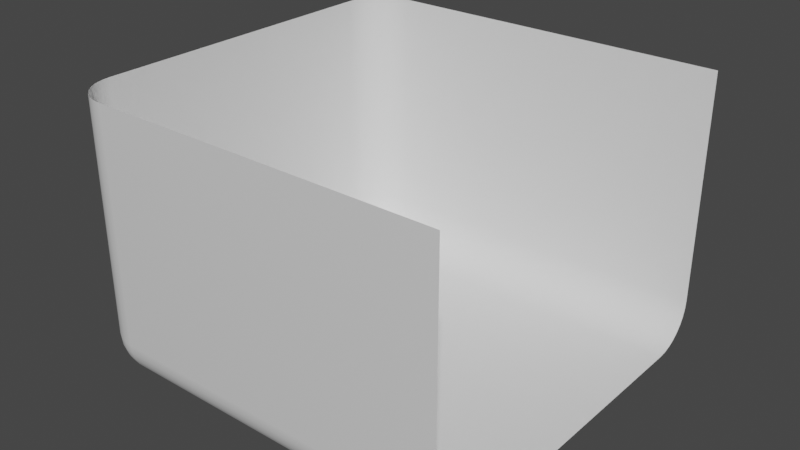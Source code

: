# Source: lobby_background.blend  (saved by Blender 3.6.11; exported with 4.5.12 LTS)
import bpy
from mathutils import Matrix  # noqa: F401  (used for matrix-valued properties, if any)

bpy.ops.wm.read_factory_settings(use_empty=True)
scene = bpy.context.scene
scene.name = 'Scene'

# ---- collections
col_collection = bpy.data.collections.new('Collection'); scene.collection.children.link(col_collection)

# ---- materials (node trees are filled in below, after node groups)
mat_side1 = bpy.data.materials.new('side1')
mat_side1.use_transparent_shadow = False
mat_side2 = bpy.data.materials.new('side2')
mat_side2.use_transparent_shadow = False

# ---- material node trees
mat_side1.use_nodes = True; mat_side1.node_tree.nodes.clear()
_N = mat_side1.node_tree.nodes; _L = mat_side1.node_tree.links
n0 = _N.new('ShaderNodeBsdfPrincipled'); n0.name = 'Principled BSDF'; n0.location = (10, 300)
n0.distribution = 'GGX'
n0.subsurface_method = 'RANDOM_WALK_SKIN'
n0.inputs[3].default_value = 1.45
n0.inputs[27].default_value = (0.0, 0.0, 0.0, 1.0)
n0.inputs[28].default_value = 1.0
n1 = _N.new('ShaderNodeOutputMaterial'); n1.name = 'Material Output'; n1.location = (300, 300)
_L.new(n0.outputs[0], n1.inputs[0])
n1.is_active_output = True
mat_side2.use_nodes = True; mat_side2.node_tree.nodes.clear()
_N = mat_side2.node_tree.nodes; _L = mat_side2.node_tree.links
n0 = _N.new('ShaderNodeBsdfPrincipled'); n0.name = 'Principled BSDF'; n0.location = (10, 300)
n0.distribution = 'GGX'
n0.subsurface_method = 'RANDOM_WALK_SKIN'
n0.inputs[3].default_value = 1.45
n0.inputs[27].default_value = (0.0, 0.0, 0.0, 1.0)
n0.inputs[28].default_value = 1.0
n1 = _N.new('ShaderNodeOutputMaterial'); n1.name = 'Material Output'; n1.location = (300, 300)
_L.new(n0.outputs[0], n1.inputs[0])
n1.is_active_output = True

# ---- world
world_world = bpy.data.worlds.new('World'); scene.world = world_world
world_world.use_nodes = True; world_world.node_tree.nodes.clear()
_N = world_world.node_tree.nodes; _L = world_world.node_tree.links
n0 = _N.new('ShaderNodeOutputWorld'); n0.name = 'World Output'; n0.location = (300, 300)
n1 = _N.new('ShaderNodeBackground'); n1.name = 'Background'; n1.location = (10, 300)
n1.inputs[0].default_value = (0.05088, 0.05088, 0.05088, 1.0)
_L.new(n1.outputs[0], n0.inputs[0])
n0.is_active_output = True
world_world.color = (0.05088, 0.05088, 0.05088)
world_world.use_sun_shadow = False
world_world.sun_shadow_jitter_overblur = 0.0

# ---- meshes
me_plane = bpy.data.meshes.new('Plane')
me_plane.from_pydata([(23.17, -23.17, 32.57), (23.17, 23.17, 32.57), (-23.17, -18.08, 5.087), (-18.08, -23.17, 5.087), (-18.08, -18.08, 0.0), (-23.07, -19.07, 5.087), (-22.78, -20.03, 5.087), (-22.31, -20.91, 5.087), (-21.68, -21.68, 5.087), (-23.07, -18.08, 4.095), (-22.95, -19.11, 4.064), (-22.64, -20.08, 4.063), (-22.18, -20.91, 4.071), (-21.61, -21.6, 4.077), (-22.78, -18.08, 3.14), (-22.64, -19.11, 3.092), (-22.33, -20.05, 3.118), (-21.92, -20.82, 3.177), (-21.42, -21.42, 3.211), (-22.31, -18.08, 2.261), (-22.18, -19.1, 2.252), (-21.92, -19.99, 2.349), (-21.6, -20.68, 2.488), (-21.2, -21.2, 2.562), (-21.02, -21.02, 2.15), (-18.08, -23.07, 4.095), (-18.08, -22.78, 3.14), (-18.08, -22.31, 2.261), (-18.08, -21.68, 1.49), (-19.07, -23.07, 5.087), (-19.1, -22.95, 4.051), (-19.1, -22.64, 3.089), (-19.09, -22.18, 2.257), (-19.09, -21.61, 1.564), (-20.03, -22.78, 5.087), (-20.07, -22.64, 4.051), (-20.05, -22.33, 3.113), (-19.99, -21.92, 2.35), (-19.95, -21.42, 1.744), (-20.91, -22.31, 5.087), (-20.91, -22.18, 4.065), (-20.82, -21.92, 3.174), (-20.68, -21.6, 2.488), (-20.6, -21.2, 1.964), (-19.07, -18.08, 0.09774), (-20.03, -18.08, 0.3872), (-20.91, -18.08, 0.8573), (-21.68, -18.08, 1.49), (-18.08, -19.07, 0.09774), (-19.11, -19.1, 0.2127), (-20.08, -19.1, 0.5222), (-20.91, -19.09, 0.9834), (-21.6, -19.09, 1.559), (-18.08, -20.03, 0.3872), (-19.11, -20.07, 0.5235), (-20.05, -20.05, 0.8323), (-20.82, -19.99, 1.248), (-21.42, -19.95, 1.743), (-18.08, -20.91, 0.8573), (-19.1, -20.91, 0.9883), (-19.99, -20.82, 1.249), (-20.68, -20.68, 1.57), (-21.2, -20.6, 1.964), (23.17, -18.08, 0.0), (23.17, -23.17, 5.087), (23.17, -19.07, 0.09774), (23.17, -20.03, 0.3872), (23.17, -20.91, 0.8573), (23.17, -21.68, 1.49), (23.17, -22.31, 2.261), (23.17, -22.78, 3.14), (23.17, -23.07, 4.095), (-23.17, 18.08, 5.087), (-18.08, 18.08, 0.0), (-18.08, 23.17, 5.087), (-23.07, 18.08, 4.095), (-22.78, 18.08, 3.14), (-22.31, 18.08, 2.261), (-21.68, 18.08, 1.49), (-23.07, 19.07, 5.087), (-22.95, 19.1, 4.051), (-22.64, 19.1, 3.089), (-22.18, 19.09, 2.257), (-21.61, 19.09, 1.564), (-22.78, 20.03, 5.087), (-22.64, 20.07, 4.051), (-22.33, 20.05, 3.113), (-21.92, 19.99, 2.35), (-21.42, 19.95, 1.744), (-22.31, 20.91, 5.087), (-22.18, 20.91, 4.065), (-21.92, 20.82, 3.174), (-21.6, 20.68, 2.488), (-21.2, 20.6, 1.964), (-21.02, 21.02, 2.15), (-18.08, 19.07, 0.09774), (-18.08, 20.03, 0.3872), (-18.08, 20.91, 0.8573), (-18.08, 21.68, 1.49), (-19.07, 18.08, 0.09774), (-19.1, 19.11, 0.2127), (-19.1, 20.08, 0.5222), (-19.09, 20.91, 0.9834), (-19.09, 21.6, 1.559), (-20.03, 18.08, 0.3872), (-20.07, 19.11, 0.5235), (-20.05, 20.05, 0.8323), (-19.99, 20.82, 1.248), (-19.95, 21.42, 1.743), (-20.91, 18.08, 0.8573), (-20.91, 19.1, 0.9883), (-20.82, 19.99, 1.249), (-20.68, 20.68, 1.57), (-20.6, 21.2, 1.964), (-19.07, 23.07, 5.087), (-20.03, 22.78, 5.087), (-20.91, 22.31, 5.087), (-21.68, 21.68, 5.087), (-18.08, 23.07, 4.095), (-19.11, 22.95, 4.064), (-20.08, 22.64, 4.063), (-20.91, 22.18, 4.071), (-21.6, 21.61, 4.077), (-18.08, 22.78, 3.14), (-19.11, 22.64, 3.092), (-20.05, 22.33, 3.118), (-20.82, 21.92, 3.177), (-21.42, 21.42, 3.211), (-18.08, 22.31, 2.261), (-19.1, 22.18, 2.252), (-19.99, 21.92, 2.349), (-20.68, 21.6, 2.488), (-21.2, 21.2, 2.562), (23.17, 23.17, 5.087), (23.17, 18.08, 0.0), (23.17, 23.07, 4.095), (23.17, 22.78, 3.14), (23.17, 22.31, 2.261), (23.17, 21.68, 1.49), (23.17, 20.91, 0.8573), (23.17, 20.03, 0.3872), (23.17, 19.07, 0.09774), (-18.08, -23.17, 32.57), (-23.17, -18.08, 32.57), (-19.07, -23.07, 32.57), (-20.03, -22.78, 32.57), (-20.91, -22.31, 32.57), (-21.68, -21.68, 32.57), (-22.31, -20.91, 32.57), (-22.78, -20.03, 32.57), (-23.07, -19.07, 32.57), (-23.17, 18.08, 32.57), (-18.08, 23.17, 32.57), (-23.07, 19.07, 32.57), (-22.78, 20.03, 32.57), (-22.31, 20.91, 32.57), (-21.68, 21.68, 32.57), (-20.91, 22.31, 32.57), (-20.03, 22.78, 32.57), (-19.07, 23.07, 32.57), (-23.17, 0.0, 5.087), (-23.07, 0.0, 4.095), (-22.78, 0.0, 3.14), (-22.31, 0.0, 2.261), (-21.68, 0.0, 1.49), (-20.91, 0.0, 0.8573), (-20.03, 0.0, 0.3872), (-19.07, 0.0, 0.09774), (-18.08, 0.0, 0.0), (-23.17, 0.0, 32.57), (23.17, 0.0, 0.0)], [], [(64, 3, 142, 0), (74, 133, 1, 152), (168, 170, 134, 73), (2, 5, 10, 9), (5, 6, 11, 10), (6, 7, 12, 11), (7, 8, 13, 12), (9, 10, 15, 14), (10, 11, 16, 15), (11, 12, 17, 16), (12, 13, 18, 17), (14, 15, 20, 19), (15, 16, 21, 20), (16, 17, 22, 21), (17, 18, 23, 22), (19, 20, 52, 47), (20, 21, 57, 52), (21, 22, 62, 57), (22, 23, 24, 62), (3, 25, 30, 29), (25, 26, 31, 30), (26, 27, 32, 31), (27, 28, 33, 32), (29, 30, 35, 34), (30, 31, 36, 35), (31, 32, 37, 36), (32, 33, 38, 37), (34, 35, 40, 39), (35, 36, 41, 40), (36, 37, 42, 41), (37, 38, 43, 42), (39, 40, 13, 8), (40, 41, 18, 13), (41, 42, 23, 18), (42, 43, 24, 23), (4, 44, 49, 48), (44, 45, 50, 49), (45, 46, 51, 50), (46, 47, 52, 51), (48, 49, 54, 53), (49, 50, 55, 54), (50, 51, 56, 55), (51, 52, 57, 56), (53, 54, 59, 58), (54, 55, 60, 59), (55, 56, 61, 60), (56, 57, 62, 61), (58, 59, 33, 28), (59, 60, 38, 33), (60, 61, 43, 38), (61, 62, 24, 43), (72, 75, 80, 79), (75, 76, 81, 80), (76, 77, 82, 81), (77, 78, 83, 82), (79, 80, 85, 84), (80, 81, 86, 85), (81, 82, 87, 86), (82, 83, 88, 87), (84, 85, 90, 89), (85, 86, 91, 90), (86, 87, 92, 91), (87, 88, 93, 92), (89, 90, 122, 117), (90, 91, 127, 122), (91, 92, 132, 127), (92, 93, 94, 132), (73, 95, 100, 99), (95, 96, 101, 100), (96, 97, 102, 101), (97, 98, 103, 102), (99, 100, 105, 104), (100, 101, 106, 105), (101, 102, 107, 106), (102, 103, 108, 107), (104, 105, 110, 109), (105, 106, 111, 110), (106, 107, 112, 111), (107, 108, 113, 112), (109, 110, 83, 78), (110, 111, 88, 83), (111, 112, 93, 88), (112, 113, 94, 93), (74, 114, 119, 118), (114, 115, 120, 119), (115, 116, 121, 120), (116, 117, 122, 121), (118, 119, 124, 123), (119, 120, 125, 124), (120, 121, 126, 125), (121, 122, 127, 126), (123, 124, 129, 128), (124, 125, 130, 129), (125, 126, 131, 130), (126, 127, 132, 131), (128, 129, 103, 98), (129, 130, 108, 103), (130, 131, 113, 108), (131, 132, 94, 113), (160, 2, 9, 161), (161, 9, 14, 162), (162, 14, 19, 163), (163, 19, 47, 164), (164, 47, 46, 165), (165, 46, 45, 166), (166, 45, 44, 167), (167, 44, 4, 168), (3, 64, 71, 25), (25, 71, 70, 26), (26, 70, 69, 27), (27, 69, 68, 28), (28, 68, 67, 58), (58, 67, 66, 53), (53, 66, 65, 48), (48, 65, 63, 4), (133, 74, 118, 135), (135, 118, 123, 136), (136, 123, 128, 137), (137, 128, 98, 138), (138, 98, 97, 139), (139, 97, 96, 140), (140, 96, 95, 141), (141, 95, 73, 134), (151, 72, 79, 153), (153, 79, 84, 154), (154, 84, 89, 155), (155, 89, 117, 156), (156, 117, 116, 157), (157, 116, 115, 158), (158, 115, 114, 159), (159, 114, 74, 152), (2, 143, 150, 5), (5, 150, 149, 6), (6, 149, 148, 7), (7, 148, 147, 8), (8, 147, 146, 39), (39, 146, 145, 34), (34, 145, 144, 29), (29, 144, 142, 3), (160, 72, 151, 169), (2, 160, 169, 143), (99, 167, 168, 73), (104, 166, 167, 99), (109, 165, 166, 104), (78, 164, 165, 109), (77, 163, 164, 78), (76, 162, 163, 77), (75, 161, 162, 76), (72, 160, 161, 75), (4, 63, 170, 168)])
me_plane.polygons.foreach_set('use_smooth', [True] * 150)
me_plane.polygons.foreach_set('material_index', [0, 1, 1, 0, 0, 0, 0, 0, 0, 0, 0, 0, 0, 0, 0, 0, 0, 0, 0, 0, 0, 0, 0, 0, 0, 0, 0, 0, 0, 0, 0, 0, 0, 0, 0, 0, 0, 0, 0, 0, 0, 0, 0, 0, 0, 0, 0, 0, 0, 0, 0, 1, 1, 1, 1, 1, 1, 1, 1, 1, 1, 1, 1, 1, 1, 1, 1, 1, 1, 1, 1, 1, 1, 1, 1, 1, 1, 1, 1, 1, 1, 1, 1, 1, 1, 1, 1, 1, 1, 1, 1, 1, 1, 1, 1, 1, 1, 1, 1, 0, 0, 0, 0, 0, 0, 0, 0, 0, 0, 0, 0, 0, 0, 0, 0, 1, 1, 1, 1, 1, 1, 1, 1, 1, 1, 1, 1, 1, 1, 1, 1, 0, 0, 0, 0, 0, 0, 0, 0, 1, 0, 1, 1, 1, 1, 1, 1, 1, 1, 0])
_uv = me_plane.uv_layers.new(name='UVMap')
_uv.uv.foreach_set('vector', [1.0, 0.0, 0.1098, 0.0, 0.1098, 0.0, 1.0, 0.0, 0.1098, 1.0, 1.0, 1.0, 1.0, 1.0, 0.1098, 1.0, 0.1098, 0.5, 1.0, 0.5, 1.0, 0.8902, 0.1098, 0.8902, 0.0, 0.1098, 0.0, 0.08837, 0.0, 0.08744, 0.0, 0.1098, 0.0, 0.08837, 0.0, 0.06778, 0.0, 0.06668, 0.0, 0.08744, 0.0, 0.06778, 0.0, 0.0488, 0.0, 0.04872, 0.0, 0.06668, 0.0, 0.0488, 0.0, 0.0, 0.0, 0.0, 0.0, 0.04872, 0.0, 0.1098, 0.0, 0.08744, 0.0, 0.08744, 0.0, 0.1098, 0.0, 0.08744, 0.0, 0.06668, 0.0, 0.06719, 0.0, 0.08744, 0.0, 0.06668, 0.0, 0.04872, 0.0, 0.05073, 0.0, 0.06719, 0.0, 0.04872, 0.0, 0.0, 0.0, 0.0, 0.0, 0.05073, 0.0, 0.1098, 0.0, 0.08744, 0.0, 0.08774, 0.0, 0.1098, 0.0, 0.08744, 0.0, 0.06719, 0.0, 0.06852, 0.0, 0.08774, 0.0, 0.06719, 0.0, 0.05073, 0.0, 0.0537, 0.0, 0.06852, 0.0, 0.05073, 0.0, 0.0, 0.0, 0.0, 0.0, 0.0537, 0.0, 0.1098, 0.0, 0.08774, 0.0, 0.08799, 0.0, 0.1098, 0.0, 0.08774, 0.0, 0.06852, 0.0, 0.06931, 0.0, 0.08799, 0.0, 0.06852, 0.0, 0.0537, 0.0, 0.05529, 0.0, 0.06931, 0.0, 0.0537, 0.0, 0.0, 0.01547, 0.01547, 0.0, 0.05529, 0.1098, 0.0, 0.1098, 0.0, 0.08772, 0.0, 0.08837, 0.0, 0.1098, 0.0, 0.1098, 0.0, 0.08768, 0.0, 0.08772, 0.0, 0.1098, 0.0, 0.1098, 0.0, 0.08788, 0.0, 0.08768, 0.0, 0.1098, 0.0, 0.1098, 0.0, 0.08799, 0.0, 0.08788, 0.0, 0.08837, 0.0, 0.08772, 0.0, 0.06674, 0.0, 0.06778, 0.0, 0.08772, 0.0, 0.08768, 0.0, 0.06729, 0.0, 0.06674, 0.0, 0.08768, 0.0, 0.08788, 0.0, 0.06857, 0.0, 0.06729, 0.0, 0.08788, 0.0, 0.08799, 0.0, 0.06931, 0.0, 0.06857, 0.0, 0.06778, 0.0, 0.06674, 0.0, 0.04862, 0.0, 0.0488, 0.0, 0.06674, 0.0, 0.06729, 0.0, 0.05071, 0.0, 0.04862, 0.0, 0.06729, 0.0, 0.06857, 0.0, 0.0537, 0.0, 0.05071, 0.0, 0.06857, 0.0, 0.06931, 0.0, 0.05529, 0.0, 0.0537, 0.0, 0.0488, 0.0, 0.04862, 0.0, 0.0, 0.0, 0.0, 0.0, 0.04862, 0.0, 0.05071, 0.0, 0.0, 0.0, 0.0, 0.0, 0.05071, 0.0, 0.0537, 0.0, 0.0, 0.0, 0.0, 0.0, 0.0537, 0.0, 0.05529, 0.0, 0.01547, 0.01547, 0.0, 0.0, 0.1098, 0.1098, 0.08837, 0.1098, 0.08744, 0.08772, 0.1098, 0.08837, 0.08837, 0.1098, 0.06778, 0.1098, 0.06668, 0.08768, 0.08744, 0.08772, 0.06778, 0.1098, 0.0488, 0.1098, 0.04872, 0.08788, 0.06668, 0.08768, 0.0488, 0.1098, 0.0, 0.1098, 0.0, 0.08799, 0.04872, 0.08788, 0.1098, 0.08837, 0.08744, 0.08772, 0.08744, 0.06674, 0.1098, 0.06778, 0.08744, 0.08772, 0.06668, 0.08768, 0.06719, 0.06729, 0.08744, 0.06674, 0.06668, 0.08768, 0.04872, 0.08788, 0.05073, 0.06857, 0.06719, 0.06729, 0.04872, 0.08788, 0.0, 0.08799, 0.0, 0.06931, 0.05073, 0.06857, 0.1098, 0.06778, 0.08744, 0.06674, 0.08774, 0.04862, 0.1098, 0.0488, 0.08744, 0.06674, 0.06719, 0.06729, 0.06852, 0.05071, 0.08774, 0.04862, 0.06719, 0.06729, 0.05073, 0.06857, 0.0537, 0.0537, 0.06852, 0.05071, 0.05073, 0.06857, 0.0, 0.06931, 0.0, 0.05529, 0.0537, 0.0537, 0.1098, 0.0488, 0.08774, 0.04862, 0.08799, 0.0, 0.1098, 0.0, 0.08774, 0.04862, 0.06852, 0.05071, 0.06931, 0.0, 0.08799, 0.0, 0.06852, 0.05071, 0.0537, 0.0537, 0.05529, 0.0, 0.06931, 0.0, 0.0537, 0.0537, 0.0, 0.05529, 0.01547, 0.01547, 0.05529, 0.0, 0.0, 0.8902, 0.0, 0.8902, 0.0, 0.9123, 0.0, 0.9116, 0.0, 0.8902, 0.0, 0.8902, 0.0, 0.9123, 0.0, 0.9123, 0.0, 0.8902, 0.0, 0.8902, 0.0, 0.9121, 0.0, 0.9123, 0.0, 0.8902, 0.0, 0.8902, 0.0, 0.912, 0.0, 0.9121, 0.0, 0.9116, 0.0, 0.9123, 0.0, 0.9333, 0.0, 0.9322, 0.0, 0.9123, 0.0, 0.9123, 0.0, 0.9327, 0.0, 0.9333, 0.0, 0.9123, 0.0, 0.9121, 0.0, 0.9314, 0.0, 0.9327, 0.0, 0.9121, 0.0, 0.912, 0.0, 0.9307, 0.0, 0.9314, 0.0, 0.9322, 0.0, 0.9333, 0.0, 0.9514, 0.0, 0.9512, 0.0, 0.9333, 0.0, 0.9327, 0.0, 0.9493, 0.0, 0.9514, 0.0, 0.9327, 0.0, 0.9314, 0.0, 0.9463, 0.0, 0.9493, 0.0, 0.9314, 0.0, 0.9307, 0.0, 0.9447, 0.0, 0.9463, 0.0, 0.9512, 0.0, 0.9514, 0.0, 1.0, 0.0, 1.0, 0.0, 0.9514, 0.0, 0.9493, 0.0, 1.0, 0.0, 1.0, 0.0, 0.9493, 0.0, 0.9463, 0.0, 1.0, 0.0, 1.0, 0.0, 0.9463, 0.0, 0.9447, 0.01547, 0.9845, 0.0, 1.0, 0.1098, 0.8902, 0.1098, 0.9116, 0.08772, 0.9126, 0.08837, 0.8902, 0.1098, 0.9116, 0.1098, 0.9322, 0.08768, 0.9333, 0.08772, 0.9126, 0.1098, 0.9322, 0.1098, 0.9512, 0.08788, 0.9513, 0.08768, 0.9333, 0.1098, 0.9512, 0.1098, 1.0, 0.08799, 1.0, 0.08788, 0.9513, 0.08837, 0.8902, 0.08772, 0.9126, 0.06674, 0.9126, 0.06778, 0.8902, 0.08772, 0.9126, 0.08768, 0.9333, 0.06729, 0.9328, 0.06674, 0.9126, 0.08768, 0.9333, 0.08788, 0.9513, 0.06857, 0.9493, 0.06729, 0.9328, 0.08788, 0.9513, 0.08799, 1.0, 0.06931, 1.0, 0.06857, 0.9493, 0.06778, 0.8902, 0.06674, 0.9126, 0.04862, 0.9123, 0.0488, 0.8902, 0.06674, 0.9126, 0.06729, 0.9328, 0.05071, 0.9315, 0.04862, 0.9123, 0.06729, 0.9328, 0.06857, 0.9493, 0.0537, 0.9463, 0.05071, 0.9315, 0.06857, 0.9493, 0.06931, 1.0, 0.05529, 1.0, 0.0537, 0.9463, 0.0488, 0.8902, 0.04862, 0.9123, 0.0, 0.912, 0.0, 0.8902, 0.04862, 0.9123, 0.05071, 0.9315, 0.0, 0.9307, 0.0, 0.912, 0.05071, 0.9315, 0.0537, 0.9463, 0.0, 0.9447, 0.0, 0.9307, 0.0537, 0.9463, 0.05529, 1.0, 0.01547, 0.9845, 0.0, 0.9447, 0.1098, 1.0, 0.08837, 1.0, 0.08744, 1.0, 0.1098, 1.0, 0.08837, 1.0, 0.06778, 1.0, 0.06668, 1.0, 0.08744, 1.0, 0.06778, 1.0, 0.0488, 1.0, 0.04872, 1.0, 0.06668, 1.0, 0.0488, 1.0, 0.0, 1.0, 0.0, 1.0, 0.04872, 1.0, 0.1098, 1.0, 0.08744, 1.0, 0.08744, 1.0, 0.1098, 1.0, 0.08744, 1.0, 0.06668, 1.0, 0.06719, 1.0, 0.08744, 1.0, 0.06668, 1.0, 0.04872, 1.0, 0.05073, 1.0, 0.06719, 1.0, 0.04872, 1.0, 0.0, 1.0, 0.0, 1.0, 0.05073, 1.0, 0.1098, 1.0, 0.08744, 1.0, 0.08774, 1.0, 0.1098, 1.0, 0.08744, 1.0, 0.06719, 1.0, 0.06852, 1.0, 0.08774, 1.0, 0.06719, 1.0, 0.05073, 1.0, 0.0537, 1.0, 0.06852, 1.0, 0.05073, 1.0, 0.0, 1.0, 0.0, 1.0, 0.0537, 1.0, 0.1098, 1.0, 0.08774, 1.0, 0.08799, 1.0, 0.1098, 1.0, 0.08774, 1.0, 0.06852, 1.0, 0.06931, 1.0, 0.08799, 1.0, 0.06852, 1.0, 0.0537, 1.0, 0.05529, 1.0, 0.06931, 1.0, 0.0537, 1.0, 0.0, 1.0, 0.01547, 0.9845, 0.05529, 1.0, 0.0, 0.5, 0.0, 0.1098, 0.0, 0.1098, 0.0, 0.5, 0.0, 0.5, 0.0, 0.1098, 0.0, 0.1098, 0.0, 0.5, 0.0, 0.5, 0.0, 0.1098, 0.0, 0.1098, 0.0, 0.5, 0.0, 0.5, 0.0, 0.1098, 0.0, 0.1098, 0.0, 0.5, 0.0, 0.5, 0.0, 0.1098, 0.0488, 0.1098, 0.0488, 0.5, 0.0488, 0.5, 0.0488, 0.1098, 0.06778, 0.1098, 0.06778, 0.5, 0.06778, 0.5, 0.06778, 0.1098, 0.08837, 0.1098, 0.08837, 0.5, 0.08837, 0.5, 0.08837, 0.1098, 0.1098, 0.1098, 0.1098, 0.5, 0.1098, 0.0, 1.0, 0.0, 1.0, 0.0, 0.1098, 0.0, 0.1098, 0.0, 1.0, 0.0, 1.0, 0.0, 0.1098, 0.0, 0.1098, 0.0, 1.0, 0.0, 1.0, 0.0, 0.1098, 0.0, 0.1098, 0.0, 1.0, 0.0, 1.0, 0.0, 0.1098, 0.0, 0.1098, 0.0, 1.0, 0.0, 1.0, 0.0488, 0.1098, 0.0488, 0.1098, 0.0488, 1.0, 0.0488, 1.0, 0.06778, 0.1098, 0.06778, 0.1098, 0.06778, 1.0, 0.06778, 1.0, 0.08837, 0.1098, 0.08837, 0.1098, 0.08837, 1.0, 0.08837, 1.0, 0.1098, 0.1098, 0.1098, 1.0, 1.0, 0.1098, 1.0, 0.1098, 1.0, 1.0, 1.0, 1.0, 1.0, 0.1098, 1.0, 0.1098, 1.0, 1.0, 1.0, 1.0, 1.0, 0.1098, 1.0, 0.1098, 1.0, 1.0, 1.0, 1.0, 1.0, 0.1098, 1.0, 0.1098, 1.0, 1.0, 1.0, 1.0, 1.0, 0.1098, 1.0, 0.1098, 0.9512, 1.0, 0.9512, 1.0, 0.9512, 0.1098, 0.9512, 0.1098, 0.9322, 1.0, 0.9322, 1.0, 0.9322, 0.1098, 0.9322, 0.1098, 0.9116, 1.0, 0.9116, 1.0, 0.9116, 0.1098, 0.9116, 0.1098, 0.8902, 1.0, 0.8902, 0.0, 0.8902, 0.0, 0.8902, 0.0, 0.9116, 0.0, 0.9116, 0.0, 0.9116, 0.0, 0.9116, 0.0, 0.9322, 0.0, 0.9322, 0.0, 0.9322, 0.0, 0.9322, 0.0, 0.9512, 0.0, 0.9512, 0.0, 0.9512, 0.0, 0.9512, 0.0, 1.0, 0.0, 1.0, 0.0, 1.0, 0.0, 1.0, 0.0488, 1.0, 0.0488, 1.0, 0.0488, 1.0, 0.0488, 1.0, 0.06778, 1.0, 0.06778, 1.0, 0.06778, 1.0, 0.06778, 1.0, 0.08837, 1.0, 0.08837, 1.0, 0.08837, 1.0, 0.08837, 1.0, 0.1098, 1.0, 0.1098, 1.0, 0.0, 0.1098, 0.0, 0.1098, 0.0, 0.08837, 0.0, 0.08837, 0.0, 0.08837, 0.0, 0.08837, 0.0, 0.06778, 0.0, 0.06778, 0.0, 0.06778, 0.0, 0.06778, 0.0, 0.0488, 0.0, 0.0488, 0.0, 0.0488, 0.0, 0.0488, 0.0, 0.0, 0.0, 0.0, 0.0, 0.0, 0.0, 0.0, 0.0488, 0.0, 0.0488, 0.0, 0.0488, 0.0, 0.0488, 0.0, 0.06778, 0.0, 0.06778, 0.0, 0.06778, 0.0, 0.06778, 0.0, 0.08837, 0.0, 0.08837, 0.0, 0.08837, 0.0, 0.08837, 0.0, 0.1098, 0.0, 0.1098, 0.0, 0.0, 0.5, 0.0, 0.8902, 0.0, 0.8902, 0.0, 0.5, 0.0, 0.1098, 0.0, 0.5, 0.0, 0.5, 0.0, 0.1098, 0.08837, 0.8902, 0.08837, 0.5, 0.1098, 0.5, 0.1098, 0.8902, 0.06778, 0.8902, 0.06778, 0.5, 0.08837, 0.5, 0.08837, 0.8902, 0.0488, 0.8902, 0.0488, 0.5, 0.06778, 0.5, 0.06778, 0.8902, 0.0, 0.8902, 0.0, 0.5, 0.0488, 0.5, 0.0488, 0.8902, 0.0, 0.8902, 0.0, 0.5, 0.0, 0.5, 0.0, 0.8902, 0.0, 0.8902, 0.0, 0.5, 0.0, 0.5, 0.0, 0.8902, 0.0, 0.8902, 0.0, 0.5, 0.0, 0.5, 0.0, 0.8902, 0.0, 0.8902, 0.0, 0.5, 0.0, 0.5, 0.0, 0.8902, 0.1098, 0.1098, 1.0, 0.1098, 1.0, 0.5, 0.1098, 0.5])
me_plane.materials.append(mat_side1)
me_plane.materials.append(mat_side2)
me_plane.update()

# ---- objects
ob_plane = bpy.data.objects.new('Plane', me_plane)

# ---- transforms, parenting, visibility, modifiers, constraints
ob_plane.location = (0.0, 0.0, 0.0)

# ---- collection membership
col_collection.objects.link(ob_plane)

# ---- scene / render settings (as saved in the file)
scene.frame_start = 1; scene.frame_end = 250; scene.frame_set(1)
scene.render.engine = 'BLENDER_EEVEE_NEXT'
scene.cycles.sampling_pattern = 'TABULATED_SOBOL'
scene.view_settings.view_transform = 'Filmic'
bpy.context.view_layer.update()

# ---- added for rendering (the .blend has no active camera and no usable light): camera, sun
cam_auto = bpy.data.cameras.new('AutoCamera')
cam_auto.lens = 50.0
cam_auto.sensor_width = 36.0
cam_auto.clip_end = 1188.1
ob_auto_camera = bpy.data.objects.new('AutoCamera', cam_auto)
scene.collection.objects.link(ob_auto_camera)
ob_auto_camera.location = (67.6985, -81.2382, 70.4417)
ob_auto_camera.rotation_euler = (1.09748, -7.21219e-08, 0.694738)
scene.camera = ob_auto_camera
light_auto_sun = bpy.data.lights.new('AutoSun', 'SUN')
light_auto_sun.energy = 3.0
light_auto_sun.angle = 0.0523599
ob_auto_sun = bpy.data.objects.new('AutoSun', light_auto_sun)
scene.collection.objects.link(ob_auto_sun)
ob_auto_sun.rotation_euler = (0.872665, 0.174533, 0.523599)
bpy.context.view_layer.update()
